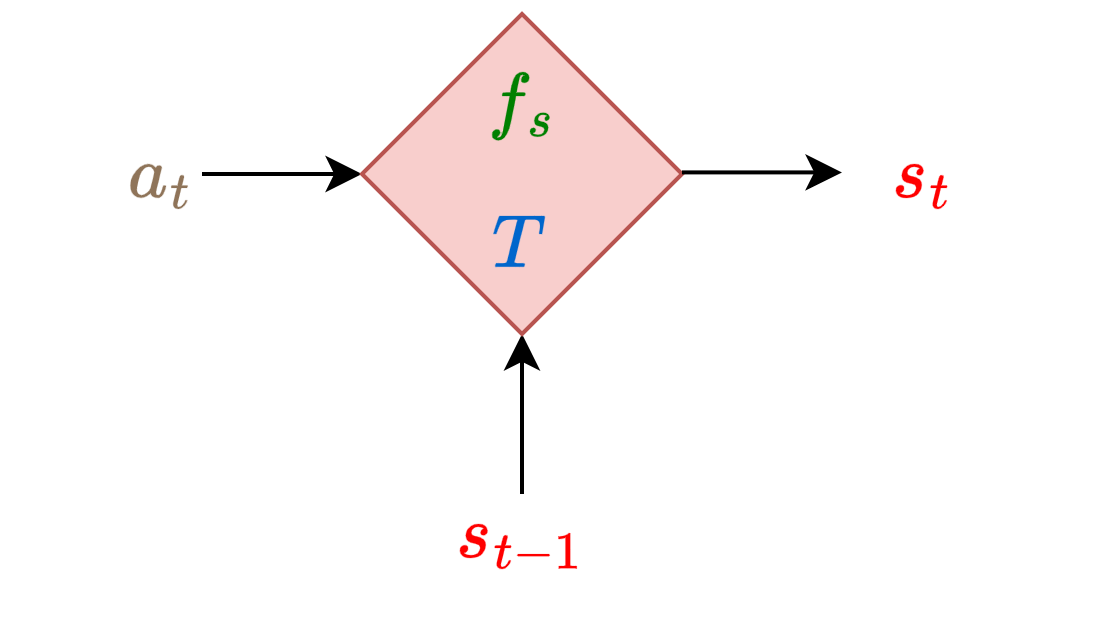

The diagram above was exported from draw.io. Its source (the exported page's mxGraphModel, read from the mxfile embedded in the PNG):
<mxGraphModel dx="840" dy="418" grid="1" gridSize="10" guides="1" tooltips="1" connect="1" arrows="1" fold="1" page="1" pageScale="1" pageWidth="850" pageHeight="1100" math="1" shadow="0">
  <root>
    <mxCell id="0" />
    <mxCell id="1" parent="0" />
    <mxCell id="qrR8n8G0GdoqxSBIHe-6-4" value="" style="endArrow=classic;html=1;rounded=0;fontSize=16;fontColor=#FF8000;exitX=0.625;exitY=0.5;exitDx=0;exitDy=0;exitPerimeter=0;" parent="1" edge="1">
      <mxGeometry width="50" height="50" relative="1" as="geometry">
        <mxPoint x="220" y="160" as="sourcePoint" />
        <mxPoint x="260" y="160" as="targetPoint" />
      </mxGeometry>
    </mxCell>
    <mxCell id="qrR8n8G0GdoqxSBIHe-6-6" value="" style="endArrow=classic;html=1;rounded=0;fontSize=16;fontColor=#FF8000;" parent="1" edge="1">
      <mxGeometry width="50" height="50" relative="1" as="geometry">
        <mxPoint x="300" y="240" as="sourcePoint" />
        <mxPoint x="300" y="200" as="targetPoint" />
      </mxGeometry>
    </mxCell>
    <mxCell id="qrR8n8G0GdoqxSBIHe-6-7" value="&lt;font color=&quot;#ff0000&quot;&gt;$$s_{t-1}$$&lt;/font&gt;" style="text;html=1;align=center;verticalAlign=middle;resizable=0;points=[];autosize=1;strokeColor=none;fillColor=none;fontSize=16;fontColor=#FF8000;" parent="1" vertex="1">
      <mxGeometry x="245" y="235" width="110" height="30" as="geometry" />
    </mxCell>
    <mxCell id="DbHDKOLaZmA8AaIgL5BA-10" value="&lt;font color=&quot;#ff0000&quot;&gt;$$s_{t}$$&lt;/font&gt;" style="text;html=1;align=center;verticalAlign=middle;resizable=0;points=[];autosize=1;strokeColor=none;fillColor=none;fontSize=16;fontColor=#FF8000;" parent="1" vertex="1">
      <mxGeometry x="355" y="145" width="90" height="30" as="geometry" />
    </mxCell>
    <mxCell id="JbmEsbwKuDhv-2VWntua-7" value="&lt;font style=&quot;border-color: var(--border-color); font-size: 16px;&quot; color=&quot;#008000&quot;&gt;$$f_s$$&lt;/font&gt;&lt;font style=&quot;border-color: var(--border-color); font-size: 16px;&quot; color=&quot;#0066cc&quot;&gt;$$T$$&lt;/font&gt;" style="rhombus;whiteSpace=wrap;html=1;fillColor=#f8cecc;strokeColor=#b85450;" vertex="1" parent="1">
      <mxGeometry x="260" y="120" width="80" height="80" as="geometry" />
    </mxCell>
    <mxCell id="JbmEsbwKuDhv-2VWntua-42" value="&lt;font color=&quot;#8f7459&quot;&gt;$$a_t$$&lt;/font&gt;" style="text;html=1;align=center;verticalAlign=middle;resizable=0;points=[];autosize=1;strokeColor=none;fillColor=none;fontSize=16;fontColor=#7F00FF;" vertex="1" parent="1">
      <mxGeometry x="170" y="145" width="80" height="30" as="geometry" />
    </mxCell>
    <mxCell id="JbmEsbwKuDhv-2VWntua-48" value="" style="endArrow=classic;html=1;rounded=0;fontSize=16;fontColor=#FF8000;exitX=0.625;exitY=0.5;exitDx=0;exitDy=0;exitPerimeter=0;" edge="1" parent="1">
      <mxGeometry width="50" height="50" relative="1" as="geometry">
        <mxPoint x="340" y="159.6" as="sourcePoint" />
        <mxPoint x="380" y="159.6" as="targetPoint" />
      </mxGeometry>
    </mxCell>
  </root>
</mxGraphModel>